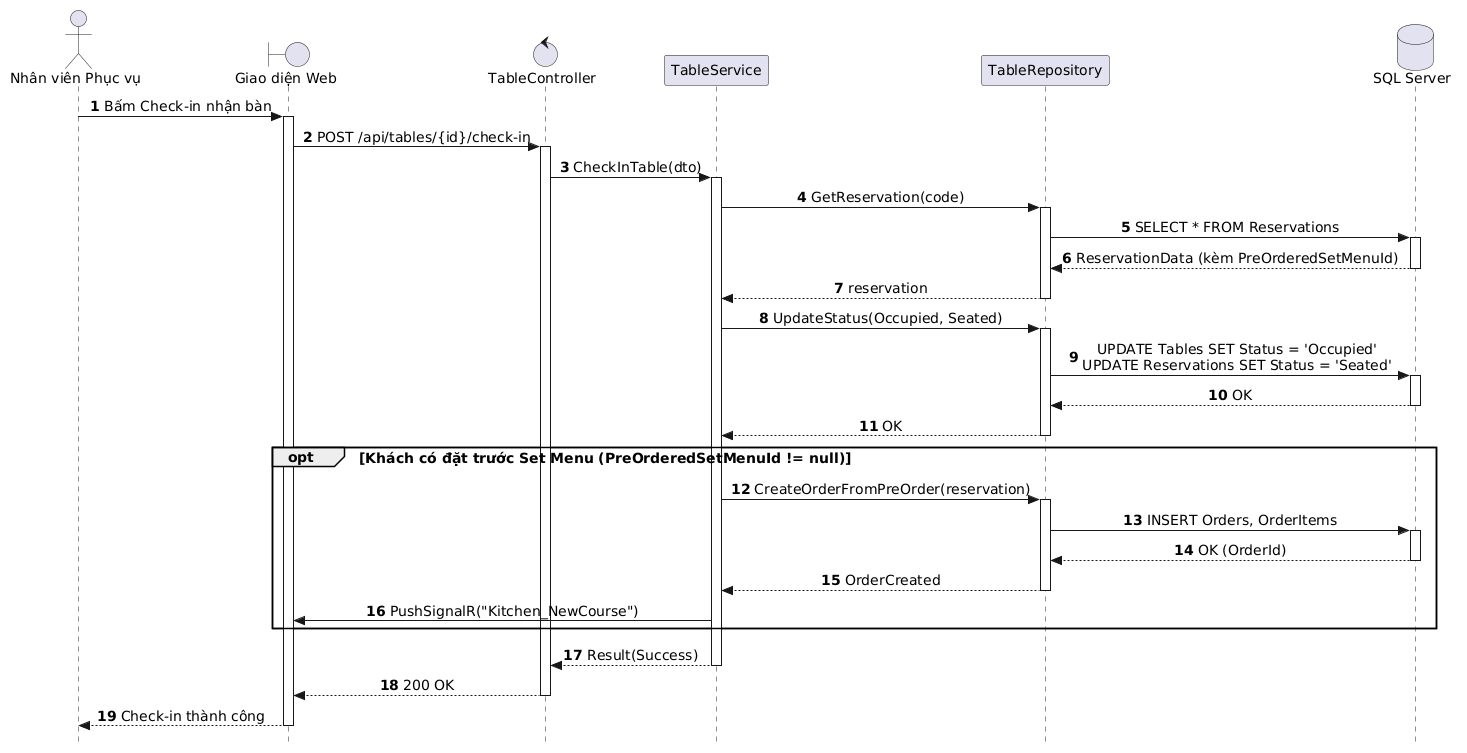

The diagram above was rendered by PlantUML. Its source (embedded in the PNG):
@startuml
autonumber
skinparam style strictuml
skinparam sequenceMessageAlign center
skinparam responseMessageBelowArrow true
skinparam defaultFontName "Segoe UI", Arial, sans-serif
skinparam defaultFontSize 14

actor "Nhân viên Phục vụ" as Waitstaff
boundary "Giao diện Web" as UI
control "TableController" as Controller
participant "TableService" as Service
participant "TableRepository" as Repo
database "SQL Server" as DB

Waitstaff -> UI: Bấm Check-in nhận bàn
activate UI

UI -> Controller: POST /api/tables/{id}/check-in
activate Controller

Controller -> Service: CheckInTable(dto)
activate Service

Service -> Repo: GetReservation(code)
activate Repo

Repo -> DB: SELECT * FROM Reservations
activate DB
DB --> Repo: ReservationData (kèm PreOrderedSetMenuId)
deactivate DB

Repo --> Service: reservation
deactivate Repo

Service -> Repo: UpdateStatus(Occupied, Seated)
activate Repo

Repo -> DB: UPDATE Tables SET Status = 'Occupied'\nUPDATE Reservations SET Status = 'Seated'
activate DB
DB --> Repo: OK
deactivate DB

Repo --> Service: OK
deactivate Repo

opt Khách có đặt trước Set Menu (PreOrderedSetMenuId != null)
    Service -> Repo: CreateOrderFromPreOrder(reservation)
    activate Repo
    Repo -> DB: INSERT Orders, OrderItems 
    activate DB
    DB --> Repo: OK (OrderId)
    deactivate DB
    Repo --> Service: OrderCreated
    deactivate Repo

    Service -> UI: PushSignalR("Kitchen_NewCourse")
end

Service --> Controller: Result(Success)
deactivate Service

Controller --> UI: 200 OK
deactivate Controller

UI --> Waitstaff: Check-in thành công
deactivate UI
@enduml